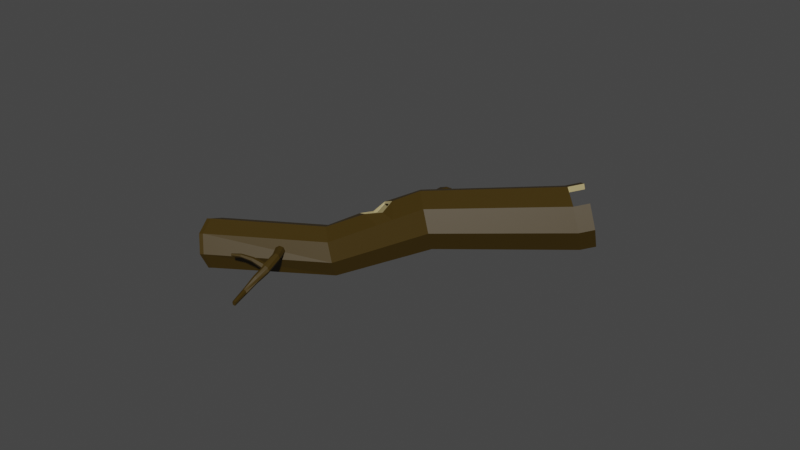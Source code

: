 # Source: PuunRunko.blend  (saved by Blender 3.5.10; exported with 4.5.12 LTS)
import bpy
from mathutils import Matrix  # noqa: F401  (used for matrix-valued properties, if any)

bpy.ops.wm.read_factory_settings(use_empty=True)
scene = bpy.context.scene
scene.name = 'Scene'

# ---- collections
col_collection = bpy.data.collections.new('Collection'); scene.collection.children.link(col_collection)

# ---- materials (node trees are filled in below, after node groups)
mat_wood = bpy.data.materials.new('Wood')
mat_wood.use_transparent_shadow = False
mat_wood_light = bpy.data.materials.new('Wood Light')
mat_wood_light.use_transparent_shadow = False

# ---- material node trees
mat_wood.use_nodes = True; mat_wood.node_tree.nodes.clear()
_N = mat_wood.node_tree.nodes; _L = mat_wood.node_tree.links
n0 = _N.new('ShaderNodeBsdfPrincipled'); n0.name = 'Principled BSDF'; n0.location = (10, 300)
n0.distribution = 'GGX'
n0.subsurface_method = 'RANDOM_WALK_SKIN'
n0.inputs[0].default_value = (0.04445, 0.02583, 0.0, 1.0)
n0.inputs[3].default_value = 1.45
n0.inputs[27].default_value = (0.0, 0.0, 0.0, 1.0)
n0.inputs[28].default_value = 1.0
n1 = _N.new('ShaderNodeOutputMaterial'); n1.name = 'Material Output'; n1.location = (300, 300)
_L.new(n0.outputs[0], n1.inputs[0])
n1.is_active_output = True
mat_wood_light.use_nodes = True; mat_wood_light.node_tree.nodes.clear()
_N = mat_wood_light.node_tree.nodes; _L = mat_wood_light.node_tree.links
n0 = _N.new('ShaderNodeBsdfPrincipled'); n0.name = 'Principled BSDF'; n0.location = (10, 300)
n0.distribution = 'GGX'
n0.subsurface_method = 'RANDOM_WALK_SKIN'
n0.inputs[0].default_value = (0.4575, 0.3715, 0.1735, 1.0)
n0.inputs[3].default_value = 1.45
n0.inputs[27].default_value = (0.0, 0.0, 0.0, 1.0)
n0.inputs[28].default_value = 1.0
n1 = _N.new('ShaderNodeOutputMaterial'); n1.name = 'Material Output'; n1.location = (300, 300)
_L.new(n0.outputs[0], n1.inputs[0])
n1.is_active_output = True

# ---- world
world_world = bpy.data.worlds.new('World'); scene.world = world_world
world_world.use_nodes = True; world_world.node_tree.nodes.clear()
_N = world_world.node_tree.nodes; _L = world_world.node_tree.links
n0 = _N.new('ShaderNodeOutputWorld'); n0.name = 'World Output'; n0.location = (300, 300)
n1 = _N.new('ShaderNodeBackground'); n1.name = 'Background'; n1.location = (10, 300)
n1.inputs[0].default_value = (0.05088, 0.05088, 0.05088, 1.0)
_L.new(n1.outputs[0], n0.inputs[0])
n0.is_active_output = True
world_world.color = (0.05088, 0.05088, 0.05088)
world_world.use_sun_shadow = False
world_world.sun_shadow_jitter_overblur = 0.0

# ---- meshes
me_circle = bpy.data.meshes.new('Circle')
me_circle.from_pydata([(-9.251e-09, 0.8894, 9.42e-10), (-0.6289, 0.6289, -2.894e-08), (-0.8894, -9.536e-09, -4.132e-08), (-0.6289, -0.6289, -2.894e-08), (6.581e-09, -0.8894, 9.42e-10), (0.6289, -0.6289, 3.082e-08), (0.8894, 1.235e-08, 4.32e-08), (0.6289, 0.6289, 3.082e-08), (3.598e-09, 1.086, -7.318e-10), (-0.7679, 0.7679, 5.03e-09), (-1.086, -8.543e-09, 7.417e-09), (-0.7679, -0.7679, 5.03e-09), (-1.524e-09, -1.086, -7.318e-10), (0.7679, -0.7679, -6.494e-09), (1.086, 6.358e-09, -8.881e-09), (0.7679, 0.7679, -6.494e-09), (-0.06929, 0.08566, -4.508), (-0.7764, -0.2072, -4.508), (-1.069, -0.9143, -4.508), (-0.7764, -1.621, -4.508), (-0.06929, -1.914, -4.508), (0.6378, -1.621, -4.508), (0.9307, -0.9143, -4.508), (0.6378, -0.2072, -4.508), (1.857, -0.6893, -7.373), (1.291, -0.9235, -7.373), (1.057, -1.489, -7.373), (1.291, -2.054, -7.373), (1.857, -2.288, -7.373), (2.422, -2.054, -7.373), (2.656, -1.489, -7.373), (2.422, -0.9235, -7.373), (1.194, -1.252, -10.7), (0.6852, -1.514, -10.49), (0.512, -2.116, -10.46), (0.6813, -2.698, -10.54), (1.18, -2.977, -10.76), (1.716, -2.789, -10.99), (1.976, -2.244, -11.09), (1.806, -1.662, -11.01), (-2.015e-09, 1.0, -0.117), (-0.7071, 0.7071, -0.117), (-1.0, 1.058e-16, -0.117), (-0.7071, -0.7071, -0.117), (-2.015e-09, -1.0, -0.117), (0.7071, -0.7071, -0.117), (1.0, 0.0, -0.117), (0.7071, 0.7071, -0.117), (-0.0003324, 0.988, -0.06397), (-0.7024, 0.6976, -0.06679), (-0.9947, -0.004437, -0.07312), (-0.7051, -0.7092, -0.07936), (-0.0003303, -1.002, -0.08156), (0.7041, -0.7089, -0.07837), (0.9936, -0.004438, -0.07177), (0.7016, 0.6975, -0.06591), (-0.06247, -0.02671, -4.476), (-0.6955, -0.2811, -4.467), (-0.9574, -0.9126, -4.474), (-0.6917, -1.542, -4.492), (-0.06023, -1.798, -4.52), (0.5639, -1.538, -4.544), (0.8181, -0.9144, -4.54), (0.5597, -0.2943, -4.509), (1.845, -0.8038, -7.352), (1.363, -1.007, -7.335), (1.17, -1.491, -7.343), (1.369, -1.966, -7.371), (1.847, -2.174, -7.397), (2.338, -1.978, -7.401), (2.541, -1.487, -7.393), (2.334, -1.0, -7.377), (1.291, -1.604, -10.77), (0.8412, -1.661, -10.53), (0.723, -2.125, -10.53), (0.8323, -2.546, -10.6), (1.184, -2.755, -10.78), (1.573, -2.623, -10.95), (1.764, -2.225, -11.02), (1.644, -1.803, -10.95), (2.076, -1.296, -6.41), (1.822, -0.6826, -6.41), (1.526, -2.626, -11.08), (1.822, -1.908, -6.41), (0.342, -1.296, -6.41), (1.144, -1.247, -10.82), (1.209, -0.4287, -6.41), (0.5959, -0.6826, -6.41), (1.23, -0.4449, -5.459), (1.23, -1.765, -5.459), (1.759, -1.665, -11.13), (-0.09023, -0.4449, -5.459), (1.503, -1.105, -5.459), (1.928, -2.247, -11.21), (-0.3636, -1.105, -5.459), (0.5698, -0.1715, -5.459), (1.789, -1.2, -5.934), (1.133, -2.98, -10.88), (-0.01079, -1.2, -5.934), (0.8894, -0.3001, -5.934), (1.526, -0.5637, -5.934), (1.526, -1.837, -5.934), (1.669, -2.792, -11.11), (0.2529, -0.5637, -5.934), (1.966, -1.296, -6.44), (1.741, -0.7646, -6.419), (1.089, -2.027, -6.175), (1.745, -1.831, -6.447), (0.4599, -1.298, -6.385), (0.6442, -1.842, -6.352), (1.208, -0.5443, -6.392), (0.6759, -0.765, -6.377), (1.458, -0.6519, -5.961), (1.462, -1.761, -5.991), (0.341, -1.639, -5.997), (0.3471, -0.649, -5.919), (1.691, -1.205, -5.985), (0.9439, -1.944, -5.733), (0.1202, -1.206, -5.927), (0.9037, -0.4202, -5.933), (1.145, -0.5274, -5.455), (1.149, -1.683, -5.487), (0.1965, -1.845, -5.658), (-0.01592, -0.5209, -5.414), (1.387, -1.104, -5.482), (0.5707, -2.003, -5.493), (-0.255, -1.104, -5.421), (0.5673, -0.2832, -5.426), (1.089, -2.055, -6.18), (1.16, -2.111, -6.244), (0.6434, -1.881, -6.354), (0.6761, -1.933, -6.425), (0.1892, -1.86, -5.665), (0.1332, -1.893, -5.636), (0.5724, -1.997, -5.499), (0.5097, -2.038, -5.392), (1.043, -1.982, -5.712), (0.9477, -1.958, -5.72), (0.3016, -1.729, -6.04), (0.3407, -1.726, -6.028), (1.137, -2.758, -10.91), (1.717, -2.228, -11.15), (1.596, -1.806, -11.07), (1.15, -1.469, -10.82), (-0.6289, 0.6289, 0.5193), (1.118e-07, 0.8894, 0.5193), (1.277e-07, -0.8894, 0.5193), (-0.6289, -0.6289, 0.5193), (0.8894, 1.235e-08, 0.5193), (0.6289, -0.6289, 0.5193), (0.6289, 0.6289, 0.5193), (-0.7679, 0.7679, 0.5193), (1.247e-07, 1.086, 0.5193), (1.196e-07, -1.086, 0.5193), (-0.7679, -0.7679, 0.5193), (1.086, 6.358e-09, 0.5193), (0.7679, -0.7679, 0.5193), (0.7679, 0.7679, 0.5193), (-0.8412, -0.1162, -3.903e-08), (-1.027, -0.1419, 6.976e-09), (-1.015, -1.045, -4.508), (1.101, -1.593, -7.373), (0.5432, -2.224, -10.47), (-0.9459, -0.1307, -0.117), (-0.9412, -0.1347, -0.07427), (-0.9083, -1.029, -4.477), (1.207, -1.579, -7.348), (0.7432, -2.203, -10.54), (0.494, -1.399, -6.379), (0.161, -1.286, -5.94), (-0.1716, -1.241, -5.465), (0.4038, -1.413, -6.412), (0.04693, -1.298, -5.954), (-0.2718, -1.25, -5.492), (-1.039, -0.9886, -4.508), (1.082, -1.548, -7.373), (0.5297, -2.177, -10.47), (-0.9295, -0.9787, -4.476), (1.191, -1.541, -7.346), (0.7344, -2.17, -10.53), (0.4792, -1.355, -6.382), (0.1434, -1.251, -5.934), (-0.2076, -1.181, -5.446), (0.3771, -1.362, -6.411), (0.022, -1.256, -5.945), (-0.3115, -1.188, -5.478), (-0.02819, 0.679, -1.834), (-0.7713, 0.3712, -1.834), (0.715, 0.3712, -1.834), (0.715, -1.115, -1.834), (1.023, -0.372, -1.834), (-0.7713, -1.115, -1.834), (-0.02819, -1.423, -1.834), (-1.079, -0.372, -1.834), (-1.022, -0.5093, -1.834), (-1.047, -0.45, -1.834), (-0.8845, -1.034, -3.346), (-0.9496, -0.8559, -3.316), (-0.8578, -1.144, -3.501), (-0.9504, -0.9805, -3.801), (-0.8851, -1.122, -3.689), (-1.042, -0.6925, -3.616), (-1.015, -0.8026, -3.771), (-1.015, -0.7145, -3.428), (-1.02, -0.7104, -3.463), (-1.018, -0.7122, -3.448), (-1.593, -1.071, -3.554), (-1.597, -0.9148, -3.517), (-1.597, -1.154, -3.691), (-1.62, -0.9802, -3.93), (-1.608, -1.117, -3.847), (-1.619, -0.7406, -3.756), (-1.624, -0.8243, -3.892), (-1.608, -0.778, -3.6), (-1.61, -0.7711, -3.629), (-1.61, -0.7741, -3.616), (-2.335, -0.7529, -3.762), (-2.352, -0.5632, -3.737), (-2.358, -0.8242, -3.904), (-2.331, -0.6353, -4.131), (-2.356, -0.7755, -4.057), (-2.276, -0.4145, -3.941), (-2.298, -0.4858, -4.083), (-2.086, -0.4642, -3.785), (-2.277, -0.4543, -3.816), (-2.277, -0.4582, -3.804), (-2.732, -0.27, -3.907), (-2.68, -0.1512, -3.859), (-2.761, -0.3205, -4.032), (-2.705, -0.1558, -4.219), (-2.75, -0.2732, -4.162), (-2.624, 0.01353, -4.046), (-2.653, -0.03699, -4.172), (-2.635, -0.03378, -3.917), (-2.633, -0.02504, -3.941), (-2.634, -0.02882, -3.93), (-3.324, 0.1087, -4.106), (-3.273, 0.1927, -4.066), (-3.35, 0.07609, -4.203), (-3.29, 0.2004, -4.342), (-3.336, 0.1141, -4.301), (-3.214, 0.3171, -4.205), (-3.24, 0.2845, -4.302), (-3.228, 0.2791, -4.107), (-3.225, 0.2861, -4.125), (-3.226, 0.283, -4.117), (-4.042, 0.5079, -4.328), (-3.997, 0.5719, -4.295), (-4.065, 0.4848, -4.407), (-4.009, 0.5833, -4.517), (-4.051, 0.516, -4.486), (-3.941, 0.6704, -4.405), (-3.964, 0.6473, -4.484), (-3.955, 0.6392, -4.327), (-3.952, 0.645, -4.341), (-3.953, 0.6425, -4.335), (-2.119, -0.7381, -4.071), (-2.097, -0.5867, -4.026), (-2.078, -0.5487, -3.76), (-2.078, -0.5523, -3.748), (-2.133, -0.8772, -3.994), (-2.131, -0.9226, -3.841), (-2.08, -0.5117, -3.886), (-2.114, -0.8477, -3.7), (-2.023, -0.5969, -3.708), (-2.288, -0.6958, -3.66), (-0.9822, -0.7852, -3.372), (-1.603, -0.8464, -3.558), (-2.251, -0.4474, -3.799), (-2.658, -0.0925, -3.888), (-3.25, 0.2359, -4.087), (-3.976, 0.6056, -4.311), (-2.124, -0.7127, -3.645), (-2.246, -0.222, -3.306), (-2.13, -0.2311, -3.29), (-2.086, -0.3123, -3.216), (-2.319, -0.294, -3.248), (-2.276, -0.3752, -3.174), (-2.16, -0.3843, -3.158), (-2.262, 0.1104, -2.884), (-2.173, 0.1067, -2.868), (-2.141, 0.05874, -2.797), (-2.32, 0.06606, -2.829), (-2.289, 0.0181, -2.759), (-2.199, 0.01444, -2.742), (-2.285, 0.4831, -2.577), (-2.229, 0.4809, -2.567), (-2.209, 0.451, -2.523), (-2.321, 0.4556, -2.543), (-2.301, 0.4257, -2.499), (-2.245, 0.4234, -2.489), (2.193, -2.156, -8.789), (2.199, -2.127, -8.912), (2.231, -2.099, -8.683), (2.337, -1.896, -8.723), (2.291, -1.992, -8.655), (2.305, -1.924, -8.952), (2.343, -1.868, -8.845), (2.246, -2.031, -8.979), (2.257, -2.012, -8.974), (2.252, -2.02, -8.976), (2.67, -2.163, -8.885), (2.641, -2.136, -8.983), (2.718, -2.114, -8.805), (2.766, -1.93, -8.85), (2.758, -2.017, -8.791), (2.689, -1.952, -9.027), (2.737, -1.903, -8.948), (2.649, -2.049, -9.042), (2.656, -2.031, -9.039), (2.653, -2.039, -9.04), (3.116, -2.066, -9.189), (3.093, -2.023, -9.305), (3.175, -2.012, -9.119), (3.189, -1.823, -9.163), (3.205, -1.912, -9.108), (3.077, -1.851, -9.321), (3.136, -1.798, -9.251), (2.933, -1.924, -9.286), (3.053, -1.933, -9.329), (3.05, -1.941, -9.33), (3.354, -1.921, -9.502), (3.29, -1.907, -9.564), (3.409, -1.868, -9.452), (3.386, -1.705, -9.483), (3.422, -1.779, -9.445), (3.267, -1.743, -9.596), (3.322, -1.69, -9.546), (3.253, -1.833, -9.603), (3.256, -1.816, -9.602), (3.255, -1.823, -9.602), (3.596, -1.702, -9.867), (3.556, -1.682, -9.921), (3.64, -1.671, -9.824), (3.652, -1.545, -9.849), (3.664, -1.606, -9.816), (3.568, -1.556, -9.945), (3.613, -1.524, -9.902), (3.545, -1.621, -9.953), (3.549, -1.609, -9.952), (3.547, -1.614, -9.952), (4.091, -1.67, -10.13), (4.056, -1.654, -10.17), (4.128, -1.643, -10.09), (4.132, -1.541, -10.11), (4.145, -1.59, -10.09), (4.06, -1.552, -10.19), (4.097, -1.525, -10.15), (4.043, -1.605, -10.19), (4.046, -1.595, -10.19), (4.045, -1.599, -10.19), (3.063, -1.855, -9.07), (3.017, -1.829, -9.161), (2.935, -1.963, -9.243), (2.932, -1.971, -9.244), (3.072, -1.943, -9.014), (3.039, -2.043, -9.026), (2.961, -1.882, -9.233), (2.983, -2.095, -9.098), (2.896, -1.998, -9.216), (3.055, -2.098, -9.235), (2.222, -2.079, -8.946), (2.645, -2.093, -9.013), (3.032, -1.937, -9.331), (3.272, -1.87, -9.584), (3.55, -1.651, -9.937), (4.049, -1.629, -10.18), (2.957, -2.085, -9.19), (2.875, -2.141, -9.578), (2.804, -2.134, -9.549), (2.771, -2.194, -9.512), (2.915, -2.207, -9.569), (2.882, -2.267, -9.532), (2.81, -2.26, -9.503), (2.733, -2.276, -9.873), (2.677, -2.271, -9.853), (2.647, -2.321, -9.836), (2.761, -2.329, -9.875), (2.731, -2.378, -9.858), (2.675, -2.374, -9.838), (2.618, -2.334, -10.16), (2.583, -2.332, -10.15), (2.564, -2.363, -10.14), (2.635, -2.368, -10.16), (2.616, -2.398, -10.15), (2.581, -2.396, -10.14)], [], [(15, 7, 150, 157), (5, 4, 12, 13), (195, 2, 10), (9, 1, 144, 151), (0, 7, 15, 8), (8, 9, 151, 152), (1, 0, 145, 144), (2, 1, 9, 10), (187, 186, 16, 17), (186, 188, 23, 16), (190, 189, 21, 22), (192, 191, 19, 20), (193, 187, 17, 18), (188, 190, 22, 23), (189, 192, 20, 21), (195, 193, 18, 174), (81, 80, 30, 31), (117, 106, 128, 137), (184, 98, 84, 183), (87, 86, 24, 25), (86, 81, 31, 24), (80, 83, 29, 30), (101, 136, 129, 83), (84, 87, 25, 26), (26, 25, 33, 34), (31, 30, 38, 39), (29, 28, 36, 37), (175, 26, 34, 176), (25, 24, 32, 33), (24, 31, 39, 32), (30, 29, 37, 38), (28, 27, 35, 36), (47, 55, 54, 46), (45, 53, 52, 44), (195, 50, 42), (41, 49, 48, 40), (40, 48, 55, 47), (46, 54, 53, 45), (44, 52, 51, 43), (42, 50, 49, 41), (49, 57, 56, 48), (48, 56, 63, 55), (54, 62, 61, 53), (52, 60, 59, 51), (50, 58, 57, 49), (55, 63, 62, 54), (53, 61, 60, 52), (195, 177, 58, 50), (105, 71, 70, 104), (107, 69, 68, 106), (180, 178, 66, 108), (111, 65, 64, 110), (110, 64, 71, 105), (104, 70, 69, 107), (106, 68, 67, 109), (108, 66, 65, 111), (66, 74, 73, 65), (71, 79, 78, 70), (69, 77, 76, 68), (178, 179, 74, 66), (65, 73, 72, 64), (64, 72, 79, 71), (70, 78, 77, 69), (68, 76, 75, 67), (0, 1, 41, 40), (1, 2, 42, 41), (158, 3, 43, 163), (3, 4, 44, 43), (4, 5, 45, 44), (5, 6, 46, 45), (6, 7, 47, 46), (7, 0, 40, 47), (33, 32, 72, 73), (34, 33, 73, 74), (176, 34, 74, 179), (36, 35, 75, 76), (37, 36, 97, 102), (32, 39, 90, 85), (78, 79, 142, 141), (39, 38, 93, 90), (98, 103, 87, 84), (185, 94, 98, 184), (96, 101, 83, 80), (99, 100, 81, 86), (103, 99, 86, 87), (109, 114, 139, 130), (106, 109, 130, 128), (100, 96, 80, 81), (23, 22, 92, 88), (89, 135, 136, 101), (114, 122, 132, 139), (17, 16, 95, 91), (16, 23, 88, 95), (22, 21, 89, 92), (122, 125, 134, 132), (18, 17, 91, 94), (88, 92, 96, 100), (125, 117, 137, 134), (21, 20, 135, 89), (91, 95, 99, 103), (95, 88, 100, 99), (92, 89, 101, 96), (174, 18, 94, 185), (94, 91, 103, 98), (118, 108, 111, 115), (83, 129, 28, 29), (116, 104, 107, 113), (119, 110, 105, 112), (115, 111, 110, 119), (181, 180, 108, 118), (113, 107, 106, 117), (112, 105, 104, 116), (120, 112, 116, 124), (121, 113, 117, 125), (182, 181, 118, 126), (123, 115, 119, 127), (127, 119, 112, 120), (124, 116, 113, 121), (20, 19, 133, 135), (126, 118, 115, 123), (58, 126, 123, 57), (60, 125, 122, 59), (62, 124, 121, 61), (56, 127, 120, 63), (57, 123, 127, 56), (177, 182, 126, 58), (61, 121, 125, 60), (63, 120, 124, 62), (102, 97, 140, 82), (183, 84, 26, 175), (137, 128, 129, 136), (131, 129, 128, 130), (139, 132, 133, 138), (132, 134, 135, 133), (134, 137, 136, 135), (130, 139, 138, 131), (129, 131, 27, 28), (93, 102, 82, 141), (90, 93, 141, 142), (85, 90, 142, 143), (79, 72, 143, 142), (72, 32, 85, 143), (76, 77, 82, 140), (36, 76, 140, 97), (38, 37, 102, 93), (77, 78, 141, 82), (150, 148, 155, 157), (144, 145, 152, 151), (148, 149, 156, 155), (146, 147, 154, 153), (4, 3, 147, 146), (12, 4, 146, 153), (11, 12, 153, 154), (5, 13, 156, 149), (6, 5, 149, 148), (13, 14, 155, 156), (7, 6, 148, 150), (3, 11, 154, 147), (14, 15, 157, 155), (0, 8, 152, 145), (131, 171, 161, 27), (59, 122, 170, 165), (122, 114, 169, 170), (114, 109, 168, 169), (19, 160, 173, 133), (133, 173, 172, 138), (35, 162, 167, 75), (195, 158, 163), (67, 75, 167, 166), (109, 67, 166, 168), (51, 59, 165, 164), (43, 51, 164, 163), (27, 161, 162, 35), (138, 172, 171, 131), (191, 194, 160, 19), (3, 158, 159, 11), (2, 195, 42), (171, 183, 175, 161), (165, 170, 182, 177), (170, 169, 181, 182), (169, 168, 180, 181), (160, 174, 185, 173), (173, 185, 184, 172), (162, 176, 179, 167), (166, 167, 179, 178), (168, 166, 178, 180), (164, 165, 177, 195), (163, 164, 195), (161, 175, 176, 162), (172, 184, 183, 171), (194, 195, 174, 160), (158, 195, 159), (159, 195, 194), (11, 159, 194, 191), (195, 10, 193), (13, 12, 192, 189), (15, 14, 190, 188), (10, 9, 187, 193), (12, 11, 191, 192), (14, 13, 189, 190), (8, 15, 188, 186), (9, 8, 186, 187), (202, 199, 209, 212), (205, 204, 214, 215), (199, 200, 210, 209), (200, 198, 208, 210), (204, 201, 211, 214), (198, 196, 206, 208), (266, 203, 213, 267), (203, 205, 215, 213), (196, 197, 207, 206), (201, 202, 212, 211), (257, 256, 219, 222), (259, 258, 224, 225), (256, 260, 220, 219), (260, 261, 218, 220), (258, 262, 221, 224), (261, 263, 216, 218), (264, 223, 274, 275), (264, 259, 225, 223), (263, 265, 217, 216), (262, 257, 222, 221), (225, 224, 234, 235), (219, 220, 230, 229), (220, 218, 228, 230), (224, 221, 231, 234), (218, 216, 226, 228), (268, 223, 233, 269), (223, 225, 235, 233), (216, 217, 227, 226), (221, 222, 232, 231), (222, 219, 229, 232), (230, 228, 238, 240), (234, 231, 241, 244), (228, 226, 236, 238), (269, 233, 243, 270), (233, 235, 245, 243), (226, 227, 237, 236), (231, 232, 242, 241), (232, 229, 239, 242), (235, 234, 244, 245), (229, 230, 240, 239), (244, 241, 251, 254), (238, 236, 246, 248), (270, 243, 253, 271), (243, 245, 255, 253), (236, 237, 247, 246), (241, 242, 252, 251), (242, 239, 249, 252), (245, 244, 254, 255), (239, 240, 250, 249), (240, 238, 248, 250), (255, 254, 251, 252, 249, 250, 248, 246, 247, 271, 253), (211, 212, 257, 262), (206, 207, 265, 263), (213, 215, 259, 264), (267, 213, 264, 272), (208, 206, 263, 261), (214, 211, 262, 258), (210, 208, 261, 260), (209, 210, 260, 256), (215, 214, 258, 259), (212, 209, 256, 257), (207, 267, 272, 265), (237, 270, 271, 247), (227, 269, 270, 237), (217, 268, 269, 227), (272, 264, 275, 278), (197, 266, 267, 207), (273, 276, 282, 279), (275, 274, 280, 281), (223, 268, 273, 274), (265, 272, 278, 277), (268, 217, 276, 273), (217, 265, 277, 276), (284, 281, 287, 290), (280, 279, 285, 286), (276, 277, 283, 282), (274, 273, 279, 280), (278, 275, 281, 284), (277, 278, 284, 283), (297, 294, 304, 307), (300, 299, 309, 310), (283, 284, 290, 289), (281, 280, 286, 287), (279, 282, 288, 285), (282, 283, 289, 288), (290, 287, 286, 285, 288, 289), (294, 295, 305, 304), (295, 293, 303, 305), (299, 296, 306, 309), (293, 291, 301, 303), (361, 298, 308, 362), (298, 300, 310, 308), (291, 292, 302, 301), (296, 297, 307, 306), (352, 351, 314, 317), (354, 353, 319, 320), (351, 355, 315, 314), (355, 356, 313, 315), (353, 357, 316, 319), (356, 358, 311, 313), (359, 318, 369, 370), (359, 354, 320, 318), (358, 360, 312, 311), (357, 352, 317, 316), (320, 319, 329, 330), (314, 315, 325, 324), (315, 313, 323, 325), (319, 316, 326, 329), (313, 311, 321, 323), (363, 318, 328, 364), (318, 320, 330, 328), (311, 312, 322, 321), (316, 317, 327, 326), (317, 314, 324, 327), (325, 323, 333, 335), (329, 326, 336, 339), (323, 321, 331, 333), (364, 328, 338, 365), (328, 330, 340, 338), (321, 322, 332, 331), (326, 327, 337, 336), (327, 324, 334, 337), (330, 329, 339, 340), (324, 325, 335, 334), (339, 336, 346, 349), (333, 331, 341, 343), (365, 338, 348, 366), (338, 340, 350, 348), (331, 332, 342, 341), (336, 337, 347, 346), (337, 334, 344, 347), (340, 339, 349, 350), (334, 335, 345, 344), (335, 333, 343, 345), (350, 349, 346, 347, 344, 345, 343, 341, 342, 366, 348), (306, 307, 352, 357), (301, 302, 360, 358), (308, 310, 354, 359), (362, 308, 359, 367), (303, 301, 358, 356), (309, 306, 357, 353), (305, 303, 356, 355), (304, 305, 355, 351), (310, 309, 353, 354), (307, 304, 351, 352), (302, 362, 367, 360), (332, 365, 366, 342), (322, 364, 365, 332), (312, 363, 364, 322), (367, 359, 370, 373), (292, 361, 362, 302), (368, 371, 377, 374), (370, 369, 375, 376), (318, 363, 368, 369), (360, 367, 373, 372), (363, 312, 371, 368), (312, 360, 372, 371), (379, 376, 382, 385), (375, 374, 380, 381), (371, 372, 378, 377), (369, 368, 374, 375), (373, 370, 376, 379), (372, 373, 379, 378), (378, 379, 385, 384), (376, 375, 381, 382), (374, 377, 383, 380), (377, 378, 384, 383), (385, 382, 381, 380, 383, 384)])
me_circle.polygons.foreach_set('material_index', [1, 1, 1, 1, 1, 0, 1, 1, 0, 0, 0, 0, 0, 0, 0, 0, 0, 1, 0, 0, 0, 0, 0, 0, 0, 0, 0, 0, 0, 0, 0, 0, 1, 1, 1, 1, 1, 1, 1, 1, 1, 1, 1, 1, 1, 1, 1, 1, 1, 1, 1, 1, 1, 1, 1, 1, 1, 1, 1, 1, 1, 1, 1, 1, 1, 1, 1, 1, 1, 1, 1, 1, 1, 1, 1, 1, 0, 0, 1, 0, 0, 0, 0, 0, 0, 1, 1, 0, 0, 0, 1, 0, 0, 0, 1, 0, 0, 1, 0, 0, 0, 0, 0, 0, 1, 0, 1, 1, 1, 1, 1, 1, 1, 1, 1, 1, 1, 1, 0, 1, 1, 1, 1, 1, 1, 1, 1, 1, 1, 0, 1, 1, 1, 1, 1, 1, 0, 1, 1, 1, 1, 1, 1, 1, 0, 1, 1, 1, 1, 1, 1, 1, 0, 1, 1, 0, 1, 1, 0, 1, 0, 1, 1, 1, 0, 0, 1, 1, 1, 1, 1, 1, 0, 0, 0, 1, 1, 0, 1, 1, 1, 0, 0, 1, 1, 1, 1, 1, 0, 0, 0, 1, 1, 0, 1, 0, 0, 0, 0, 0, 0, 0, 0, 0, 0, 0, 0, 0, 0, 0, 0, 0, 0, 0, 0, 0, 0, 0, 0, 0, 0, 0, 0, 0, 0, 0, 0, 0, 0, 0, 0, 0, 0, 0, 0, 0, 0, 0, 0, 0, 0, 0, 0, 0, 0, 0, 0, 0, 0, 0, 0, 0, 0, 0, 0, 0, 0, 0, 0, 0, 0, 0, 0, 0, 0, 0, 0, 0, 0, 0, 0, 0, 0, 0, 0, 0, 0, 0, 0, 0, 0, 0, 0, 0, 0, 0, 0, 0, 0, 0, 0, 0, 0, 0, 0, 0, 0, 0, 0, 0, 0, 0, 0, 0, 0, 0, 0, 0, 0, 0, 0, 0, 0, 0, 0, 0, 0, 0, 0, 0, 0, 0, 0, 0, 0, 0, 0, 0, 0, 0, 0, 0, 0, 0, 0, 0, 0, 0, 0, 0, 0, 0, 0, 0, 0, 0, 0, 0, 0, 0, 0, 0, 0, 0, 0, 0, 0, 0, 0, 0, 0, 0, 0, 0, 0, 0, 0, 0, 0, 0])
_uv = me_circle.uv_layers.new(name='UVMap')
_uv.uv.foreach_set('vector', [0.0, 0.0, 0.0, 0.0, 0.0, 0.0, 0.0, 0.0, 0.0, 0.0, 0.0, 0.0, 0.0, 0.0, 0.0, 0.0, 0.0, 0.0, 0.0, 0.0, 0.0, 0.0, 0.0, 0.0, 0.0, 0.0, 0.0, 0.0, 0.0, 0.0, 0.0, 0.0, 0.0, 0.0, 0.0, 0.0, 0.0, 0.0, 0.0, 0.0, 0.0, 0.0, 0.0, 0.0, 0.0, 0.0, 0.0, 0.0, 0.0, 0.0, 0.0, 0.0, 0.0, 0.0, 0.0, 0.0, 0.0, 0.0, 0.0, 0.0, 0.0, 0.0, 0.0, 0.0, 0.0, 0.0, 0.0, 0.0, 0.0, 0.0, 0.0, 0.0, 0.0, 0.0, 0.0, 0.0, 0.0, 0.0, 0.0, 0.0, 0.0, 0.0, 0.0, 0.0, 0.0, 0.0, 0.0, 0.0, 0.0, 0.0, 0.0, 0.0, 0.0, 0.0, 0.0, 0.0, 0.0, 0.0, 0.0, 0.0, 0.0, 0.0, 0.0, 0.0, 0.0, 0.0, 0.0, 0.0, 0.0, 0.0, 0.0, 0.0, 0.0, 0.0, 0.0, 0.0, 0.0, 0.0, 0.0, 0.0, 0.0, 0.0, 0.0, 0.0, 0.0, 0.0, 0.0, 0.0, 0.0, 0.0, 0.0, 0.0, 0.0, 0.0, 0.0, 0.0, 0.0, 0.0, 0.0, 0.0, 0.0, 0.0, 0.0, 0.0, 0.0, 0.0, 0.0, 0.0, 0.0, 0.0, 0.0, 0.0, 0.0, 0.0, 0.0, 0.0, 0.0, 0.0, 0.0, 0.0, 0.0, 0.0, 0.0, 0.0, 0.0, 0.0, 0.0, 0.0, 0.0, 0.0, 0.0, 0.0, 0.0, 0.0, 0.0, 0.0, 0.0, 0.0, 0.0, 0.0, 0.0, 0.0, 0.0, 0.0, 0.0, 0.0, 0.0, 0.0, 0.0, 0.0, 0.0, 0.0, 0.0, 0.0, 0.0, 0.0, 0.0, 0.0, 0.0, 0.0, 0.0, 0.0, 0.0, 0.0, 0.0, 0.0, 0.0, 0.0, 0.0, 0.0, 0.0, 0.0, 0.0, 0.0, 0.0, 0.0, 0.0, 0.0, 0.0, 0.0, 0.0, 0.0, 0.0, 0.0, 0.0, 0.0, 0.0, 0.0, 0.0, 0.0, 0.0, 0.0, 0.0, 0.0, 0.0, 0.0, 0.0, 0.0, 0.0, 0.0, 0.0, 0.0, 0.0, 0.0, 0.0, 0.0, 0.0, 0.0, 0.0, 0.0, 0.0, 0.0, 0.0, 0.0, 0.0, 0.0, 0.0, 0.0, 0.0, 0.0, 0.0, 0.0, 0.0, 0.0, 0.0, 0.0, 0.0, 0.0, 0.0, 0.0, 0.0, 0.0, 0.0, 0.0, 0.0, 0.0, 0.0, 0.0, 0.0, 0.0, 0.0, 0.0, 0.0, 0.0, 0.0, 0.0, 0.0, 0.0, 0.0, 0.0, 0.0, 0.0, 0.0, 0.0, 0.0, 0.0, 0.0, 0.0, 0.0, 0.0, 0.0, 0.0, 0.0, 0.0, 0.0, 0.0, 0.0, 0.0, 0.0, 0.0, 0.0, 0.0, 0.0, 0.0, 0.0, 0.0, 0.0, 0.0, 0.0, 0.0, 0.0, 0.0, 0.0, 0.0, 0.0, 0.0, 0.0, 0.0, 0.0, 0.0, 0.0, 0.0, 0.0, 0.0, 0.0, 0.0, 0.0, 0.0, 0.0, 0.0, 0.0, 0.0, 0.0, 0.0, 0.0, 0.0, 0.0, 0.0, 0.0, 0.0, 0.0, 0.0, 0.0, 0.0, 0.0, 0.0, 0.0, 0.0, 0.0, 0.0, 0.0, 0.0, 0.0, 0.0, 0.0, 0.0, 0.0, 0.0, 0.0, 0.0, 0.0, 0.0, 0.0, 0.0, 0.0, 0.0, 0.0, 0.0, 0.0, 0.0, 0.0, 0.0, 0.0, 0.0, 0.0, 0.0, 0.0, 0.0, 0.0, 0.0, 0.0, 0.0, 0.0, 0.0, 0.0, 0.0, 0.0, 0.0, 0.0, 0.0, 0.0, 0.0, 0.0, 0.0, 0.0, 0.0, 0.0, 0.0, 0.0, 0.0, 0.0, 0.0, 0.0, 0.0, 0.0, 0.0, 0.0, 0.0, 0.0, 0.0, 0.0, 0.0, 0.0, 0.0, 0.0, 0.0, 0.0, 0.0, 0.0, 0.0, 0.0, 0.0, 0.0, 0.0, 0.0, 0.0, 0.0, 0.0, 0.0, 0.0, 0.0, 0.0, 0.0, 0.0, 0.0, 0.0, 0.0, 0.0, 0.0, 0.0, 0.0, 0.0, 0.0, 0.0, 0.0, 0.0, 0.0, 0.0, 0.0, 0.0, 0.0, 0.0, 0.0, 0.0, 0.0, 0.0, 0.0, 0.0, 0.0, 0.0, 0.0, 0.0, 0.0, 0.0, 0.0, 0.0, 0.0, 0.0, 0.0, 0.0, 0.0, 0.0, 0.0, 0.0, 0.0, 0.0, 0.0, 0.0, 0.0, 0.0, 0.0, 0.0, 0.0, 0.0, 0.0, 0.0, 0.0, 0.0, 0.0, 0.0, 0.0, 0.0, 0.0, 0.0, 0.0, 0.0, 0.0, 0.0, 0.0, 0.0, 0.0, 0.0, 0.0, 0.0, 0.0, 0.0, 0.0, 0.0, 0.0, 0.0, 0.0, 0.0, 0.0, 0.0, 0.0, 0.0, 0.0, 0.0, 0.0, 0.0, 0.0, 0.0, 0.0, 0.0, 0.0, 0.0, 0.0, 0.0, 0.0, 0.0, 0.0, 0.0, 0.0, 0.0, 0.0, 0.0, 0.0, 0.0, 0.0, 0.0, 0.0, 0.0, 0.0, 0.0, 0.0, 0.0, 0.0, 0.0, 0.0, 0.0, 0.0, 0.0, 0.0, 0.0, 0.0, 0.0, 0.0, 0.0, 0.0, 0.0, 0.0, 0.0, 0.0, 0.0, 0.0, 0.0, 0.0, 0.0, 0.0, 0.0, 0.0, 0.0, 0.0, 0.0, 0.0, 0.0, 0.0, 0.0, 0.0, 0.0, 0.0, 0.0, 0.0, 0.0, 0.0, 0.0, 0.0, 0.0, 0.0, 0.0, 0.0, 0.0, 0.0, 0.0, 0.0, 0.0, 0.0, 0.0, 0.0, 0.0, 0.0, 0.0, 0.0, 0.0, 0.0, 0.0, 0.0, 0.0, 0.0, 0.0, 0.0, 0.0, 0.0, 0.0, 0.0, 0.0, 0.0, 0.0, 0.0, 0.0, 0.0, 0.0, 0.0, 0.0, 0.0, 0.0, 0.0, 0.0, 0.0, 0.0, 0.0, 0.0, 0.0, 0.0, 0.0, 0.0, 0.0, 0.0, 0.0, 0.0, 0.0, 0.0, 0.0, 0.0, 0.0, 0.0, 0.0, 0.0, 0.0, 0.0, 0.0, 0.0, 0.0, 0.0, 0.0, 0.0, 0.0, 0.0, 0.0, 0.0, 0.0, 0.0, 0.0, 0.0, 0.0, 0.0, 0.0, 0.0, 0.0, 0.0, 0.0, 0.0, 0.0, 0.0, 0.0, 0.0, 0.0, 0.0, 0.0, 0.0, 0.0, 0.0, 0.0, 0.0, 0.0, 0.0, 0.0, 0.0, 0.0, 0.0, 0.0, 0.0, 0.0, 0.0, 0.0, 0.0, 0.0, 0.0, 0.0, 0.0, 0.0, 0.0, 0.0, 0.0, 0.0, 0.0, 0.0, 0.0, 0.0, 0.0, 0.0, 0.0, 0.0, 0.0, 0.0, 0.0, 0.0, 0.0, 0.0, 0.0, 0.0, 0.0, 0.0, 0.0, 0.0, 0.0, 0.0, 0.0, 0.0, 0.0, 0.0, 0.0, 0.0, 0.0, 0.0, 0.0, 0.0, 0.0, 0.0, 0.0, 0.0, 0.0, 0.0, 0.0, 0.0, 0.0, 0.0, 0.0, 0.0, 0.0, 0.0, 0.0, 0.0, 0.0, 0.0, 0.0, 0.0, 0.0, 0.0, 0.0, 0.0, 0.0, 0.0, 0.0, 0.0, 0.0, 0.0, 0.0, 0.0, 0.0, 0.0, 0.0, 0.0, 0.0, 0.0, 0.0, 0.0, 0.0, 0.0, 0.0, 0.0, 0.0, 0.0, 0.0, 0.0, 0.0, 0.0, 0.0, 0.0, 0.0, 0.0, 0.0, 0.0, 0.0, 0.0, 0.0, 0.0, 0.0, 0.0, 0.0, 0.0, 0.0, 0.0, 0.0, 0.0, 0.0, 0.0, 0.0, 0.0, 0.0, 0.0, 0.0, 0.0, 0.0, 0.0, 0.0, 0.0, 0.0, 0.0, 0.0, 0.0, 0.0, 0.0, 0.0, 0.0, 0.0, 0.0, 0.0, 0.0, 0.0, 0.0, 0.0, 0.0, 0.0, 0.0, 0.0, 0.0, 0.0, 0.0, 0.0, 0.0, 0.0, 0.0, 0.0, 0.0, 0.0, 0.0, 0.0, 0.0, 0.0, 0.0, 0.0, 0.0, 0.0, 0.0, 0.0, 0.0, 0.0, 0.0, 0.0, 0.0, 0.0, 0.0, 0.0, 0.0, 0.0, 0.0, 0.0, 0.0, 0.0, 0.0, 0.0, 0.0, 0.0, 0.0, 0.0, 0.0, 0.0, 0.0, 0.0, 0.0, 0.0, 0.0, 0.0, 0.0, 0.0, 0.0, 0.0, 0.0, 0.0, 0.0, 0.0, 0.0, 0.0, 0.0, 0.0, 0.0, 0.0, 0.0, 0.0, 0.0, 0.0, 0.0, 0.0, 0.0, 0.0, 0.0, 0.0, 0.0, 0.0, 0.0, 0.0, 0.0, 0.0, 0.0, 0.0, 0.0, 0.0, 0.0, 0.0, 0.0, 0.0, 0.0, 0.0, 0.0, 0.0, 0.0, 0.0, 0.0, 0.0, 0.0, 0.0, 0.0, 0.0, 0.0, 0.0, 0.0, 0.0, 0.0, 0.0, 0.0, 0.0, 0.0, 0.0, 0.0, 0.0, 0.0, 0.0, 0.0, 0.0, 0.0, 0.0, 0.0, 0.0, 0.0, 0.0, 0.0, 0.0, 0.0, 0.0, 0.0, 0.0, 0.0, 0.0, 0.0, 0.0, 0.0, 0.0, 0.0, 0.0, 0.0, 0.0, 0.0, 0.0, 0.0, 0.0, 0.0, 0.0, 0.0, 0.0, 0.0, 0.0, 0.0, 0.0, 0.0, 0.0, 0.0, 0.0, 0.0, 0.0, 0.0, 0.0, 0.0, 0.0, 0.0, 0.0, 0.0, 0.0, 0.0, 0.0, 0.0, 0.0, 0.0, 0.0, 0.0, 0.0, 0.0, 0.0, 0.0, 0.0, 0.0, 0.0, 0.0, 0.0, 0.0, 0.0, 0.0, 0.0, 0.0, 0.0, 0.0, 0.0, 0.0, 0.0, 0.0, 0.0, 0.0, 0.0, 0.0, 0.0, 0.0, 0.0, 0.0, 0.0, 0.0, 0.0, 0.0, 0.0, 0.0, 0.0, 0.0, 0.0, 0.0, 0.0, 0.0, 0.0, 0.0, 0.0, 0.0, 0.0, 0.0, 0.0, 0.0, 0.0, 0.0, 0.0, 0.0, 0.0, 0.0, 0.0, 0.0, 0.0, 0.0, 0.0, 0.0, 0.0, 0.0, 0.0, 0.0, 0.0, 0.0, 0.0, 0.0, 0.0, 0.0, 0.0, 0.0, 0.0, 0.0, 0.0, 0.0, 0.0, 0.0, 0.0, 0.0, 0.0, 0.0, 0.0, 0.0, 0.0, 0.0, 0.0, 0.0, 0.0, 0.0, 0.0, 0.0, 0.0, 0.0, 0.0, 0.0, 0.0, 0.0, 0.0, 0.0, 0.0, 0.0, 0.0, 0.0, 0.0, 0.0, 0.0, 0.0, 0.0, 0.0, 0.0, 0.0, 0.0, 0.0, 0.0, 0.0, 0.0, 0.0, 0.0, 0.0, 0.0, 0.0, 0.0, 0.0, 0.0, 0.0, 0.0, 0.0, 0.0, 0.0, 0.0, 0.0, 0.0, 0.0, 0.0, 0.0, 0.0, 0.0, 0.0, 0.0, 0.0, 0.0, 0.0, 0.0, 0.0, 0.0, 0.0, 0.0, 0.0, 0.0, 0.0, 0.0, 0.0, 0.0, 0.0, 0.0, 0.0, 0.0, 0.0, 0.0, 0.0, 0.0, 0.0, 0.0, 0.0, 0.0, 0.0, 0.0, 0.0, 0.0, 0.0, 0.0, 0.0, 0.0, 0.0, 0.0, 0.0, 0.0, 0.0, 0.0, 0.0, 0.0, 0.0, 0.0, 0.0, 0.0, 0.0, 0.0, 0.0, 0.0, 0.0, 0.0, 0.0, 0.0, 0.0, 0.0, 0.0, 0.0, 0.0, 0.0, 0.0, 0.0, 0.0, 0.0, 0.0, 0.0, 0.0, 0.0, 0.0, 0.0, 0.0, 0.0, 0.0, 0.0, 0.0, 0.0, 0.0, 0.0, 0.0, 0.0, 0.0, 0.0, 0.0, 0.0, 0.0, 0.0, 0.0, 0.0, 0.0, 0.0, 0.0, 0.0, 0.0, 0.0, 0.0, 0.0, 0.0, 0.0, 0.0, 0.0, 0.0, 0.0, 0.0, 0.0, 0.0, 0.0, 0.0, 0.0, 0.0, 0.0, 0.0, 0.0, 0.0, 0.0, 0.0, 0.0, 0.0, 0.0, 0.0, 0.0, 0.0, 0.0, 0.0, 0.0, 0.0, 0.0, 0.0, 0.0, 0.0, 0.0, 0.0, 0.0, 0.0, 0.0, 0.0, 0.0, 0.0, 0.0, 0.0, 0.0, 0.0, 0.0, 0.0, 0.0, 0.0, 0.0, 0.0, 0.0, 0.0, 0.0, 0.0, 0.0, 0.0, 0.0, 0.0, 0.0, 0.0, 0.0, 0.0, 0.0, 0.0, 0.0, 0.0, 0.0, 0.0, 0.0, 0.0, 0.0, 0.0, 0.0, 0.0, 0.0, 0.0, 0.0, 0.0, 0.0, 0.0, 0.0, 0.0, 0.0, 0.0, 0.0, 0.0, 0.0, 0.0, 0.0, 0.0, 0.0, 0.0, 0.0, 0.0, 0.0, 0.0, 0.0, 0.0, 0.0, 0.0, 0.0, 0.0, 0.0, 0.0, 0.0, 0.0, 0.0, 0.0, 0.0, 0.0, 0.0, 0.0, 0.0, 0.0, 0.0, 0.0, 0.0, 0.0, 0.0, 0.0, 0.0, 0.0, 0.0, 0.0, 0.0, 0.0, 0.0, 0.0, 0.0, 0.0, 0.0, 0.0, 0.0, 0.0, 0.0, 0.0, 0.0, 0.0, 0.0, 0.0, 0.0, 0.0, 0.0, 0.0, 0.0, 0.0, 0.0, 0.0, 0.0, 0.0, 0.0, 0.0, 0.0, 0.0, 0.0, 0.0, 0.0, 0.0, 0.0, 0.0, 0.0, 0.0, 0.0, 0.0, 0.0, 0.0, 0.0, 0.0, 0.0, 0.0, 0.0, 0.0, 0.0, 0.0, 0.0, 0.0, 0.0, 0.0, 0.0, 0.0, 0.0, 0.0, 0.0, 0.0, 0.0, 0.0, 0.0, 0.0, 0.0, 0.0, 0.0, 0.0, 0.0, 0.0, 0.0, 0.0, 0.0, 0.0, 0.0, 0.0, 0.0, 0.0, 0.0, 0.0, 0.0, 0.0, 0.0, 0.0, 0.0, 0.0, 0.0, 0.0, 0.0, 0.0, 0.0, 0.0, 0.0, 0.0, 0.0, 0.0, 0.0, 0.0, 0.0, 0.0, 0.0, 0.0, 0.0, 0.0, 0.0, 0.0, 0.0, 0.0, 0.0, 0.0, 0.0, 0.0, 0.0, 0.0, 0.0, 0.0, 0.0, 0.0, 0.0, 0.0, 0.0, 0.0, 0.0, 0.0, 0.0, 0.0, 0.0, 0.0, 0.0, 0.0, 0.0, 0.0, 0.0, 0.0, 0.0, 0.0, 0.0, 0.0, 0.0, 0.0, 0.0, 0.0, 0.0, 0.0, 0.0, 0.0, 0.0, 0.0, 0.0, 0.0, 0.0, 0.0, 0.0, 0.0, 0.0, 0.0, 0.0, 0.0, 0.0, 0.0, 0.0, 0.0, 0.0, 0.0, 0.0, 0.0, 0.0, 0.0, 0.0, 0.0, 0.0, 0.0, 0.0, 0.0, 0.0, 0.0, 0.0, 0.0, 0.0, 0.0, 0.0, 0.0, 0.0, 0.0, 0.0, 0.0, 0.0, 0.0, 0.0, 0.0, 0.0, 0.0, 0.0, 0.0, 0.0, 0.0, 0.0, 0.0, 0.0, 0.0, 0.0, 0.0, 0.0, 0.0, 0.0, 0.0, 0.0, 0.0, 0.0, 0.0, 0.0, 0.0, 0.0, 0.0, 0.0, 0.0, 0.0, 0.0, 0.0, 0.0, 0.0, 0.0, 0.0, 0.0, 0.0, 0.0, 0.0, 0.0, 0.0, 0.0, 0.0, 0.0, 0.0, 0.0, 0.0, 0.0, 0.0, 0.0, 0.0, 0.0, 0.0, 0.0, 0.0, 0.0, 0.0, 0.0, 0.0, 0.0, 0.0, 0.0, 0.0, 0.0, 0.0, 0.0, 0.0, 0.0, 0.0, 0.0, 0.0, 0.0, 0.0, 0.0, 0.0, 0.0, 0.0, 0.0, 0.0, 0.0, 0.0, 0.0, 0.0, 0.0, 0.0, 0.0, 0.0, 0.0, 0.0, 0.0, 0.0, 0.0, 0.0, 0.0, 0.0, 0.0, 0.0, 0.0, 0.0, 0.0, 0.0, 0.0, 0.0, 0.0, 0.0, 0.0, 0.0, 0.0, 0.0, 0.0, 0.0, 0.0, 0.0, 0.0, 0.0, 0.0, 0.0, 0.0, 0.0, 0.0, 0.0, 0.0, 0.0, 0.0, 0.0, 0.0, 0.0, 0.0, 0.0, 0.0, 0.0, 0.0, 0.0, 0.0, 0.0, 0.0, 0.0, 0.0, 0.0, 0.0, 0.0, 0.0, 0.0, 0.0, 0.0, 0.0, 0.0, 0.0, 0.0, 0.0, 0.0, 0.0, 0.0, 0.0, 0.0, 0.0, 0.0, 0.0, 0.0, 0.0, 0.0, 0.0, 0.0, 0.0, 0.0, 0.0, 0.0, 0.0, 0.0, 0.0, 0.0, 0.0, 0.0, 0.0, 0.0, 0.0, 0.0, 0.0, 0.0, 0.0, 0.0, 0.0, 0.0, 0.0, 0.0, 0.0, 0.0, 0.0, 0.0, 0.0, 0.0, 0.0, 0.0, 0.0, 0.0, 0.0, 0.0, 0.0, 0.0, 0.0, 0.0, 0.0, 0.0, 0.0, 0.0, 0.0, 0.0, 0.0, 0.0, 0.0, 0.0, 0.0, 0.0, 0.0, 0.0, 0.0, 0.0, 0.0, 0.0, 0.0, 0.0, 0.0, 0.0, 0.0, 0.0, 0.0, 0.0, 0.0, 0.0, 0.0, 0.0, 0.0, 0.0, 0.0, 0.0, 0.0, 0.0, 0.0, 0.0, 0.0, 0.0, 0.0, 0.0, 0.0, 0.0, 0.0, 0.0, 0.0, 0.0, 0.0, 0.0, 0.0, 0.0, 0.0, 0.0, 0.0, 0.0, 0.0, 0.0, 0.0, 0.0, 0.0, 0.0, 0.0, 0.0, 0.0, 0.0, 0.0, 0.0, 0.0, 0.0, 0.0, 0.0, 0.0, 0.0, 0.0, 0.0, 0.0, 0.0, 0.0, 0.0, 0.0, 0.0, 0.0, 0.0, 0.0, 0.0, 0.0, 0.0, 0.0, 0.0, 0.0, 0.0, 0.0, 0.0, 0.0, 0.0, 0.0, 0.0, 0.0, 0.0, 0.0, 0.0, 0.0, 0.0, 0.0, 0.0, 0.0, 0.0, 0.0, 0.0, 0.0, 0.0, 0.0, 0.0, 0.0, 0.0, 0.0, 0.0, 0.0, 0.0, 0.0, 0.0, 0.0, 0.0, 0.0, 0.0, 0.0, 0.0, 0.0, 0.0, 0.0, 0.0, 0.0, 0.0, 0.0, 0.0, 0.0, 0.0, 0.0, 0.0, 0.0, 0.0, 0.0, 0.0, 0.0, 0.0, 0.0, 0.0, 0.0, 0.0, 0.0, 0.0, 0.0, 0.0, 0.0, 0.0, 0.0, 0.0, 0.0, 0.0, 0.0, 0.0, 0.0, 0.0, 0.0, 0.0, 0.0, 0.0, 0.0, 0.0, 0.0, 0.0, 0.0, 0.0, 0.0, 0.0, 0.0, 0.0, 0.0, 0.0, 0.0, 0.0, 0.0, 0.0, 0.0, 0.0, 0.0, 0.0, 0.0, 0.0, 0.0, 0.0, 0.0, 0.0, 0.0, 0.0, 0.0, 0.0, 0.0, 0.0, 0.0, 0.0, 0.0, 0.0, 0.0, 0.0, 0.0, 0.0, 0.0, 0.0, 0.0, 0.0, 0.0, 0.0, 0.0, 0.0, 0.0, 0.0, 0.0, 0.0, 0.0, 0.0, 0.0, 0.0, 0.0, 0.0, 0.0, 0.0, 0.0, 0.0, 0.0, 0.0, 0.0, 0.0, 0.0, 0.0, 0.0, 0.0, 0.0, 0.0, 0.0, 0.0, 0.0, 0.0, 0.0, 0.0, 0.0, 0.0, 0.0, 0.0, 0.0, 0.0, 0.0, 0.0, 0.0, 0.0, 0.0, 0.0, 0.0, 0.0, 0.0, 0.0, 0.0, 0.0, 0.0, 0.0, 0.0, 0.0, 0.0, 0.0, 0.0, 0.0, 0.0, 0.0, 0.0, 0.0, 0.0, 0.0, 0.0, 0.0, 0.0, 0.0, 0.0, 0.0, 0.0, 0.0, 0.0, 0.0, 0.0, 0.0, 0.0, 0.0, 0.0, 0.0, 0.0, 0.0, 0.0, 0.0, 0.0, 0.0, 0.0, 0.0, 0.0, 0.0, 0.0, 0.0, 0.0, 0.0, 0.0, 0.0, 0.0, 0.0, 0.0, 0.0, 0.0, 0.0, 0.0, 0.0, 0.0, 0.0, 0.0, 0.0, 0.0, 0.0, 0.0, 0.0, 0.0, 0.0, 0.0, 0.0, 0.0, 0.0, 0.0, 0.0, 0.0, 0.0, 0.0, 0.0, 0.0, 0.0, 0.0, 0.0, 0.0, 0.0, 0.0, 0.0, 0.0, 0.0, 0.0, 0.0, 0.0, 0.0, 0.0, 0.0, 0.0, 0.0, 0.0, 0.0, 0.0, 0.0, 0.0, 0.0, 0.0, 0.0, 0.0, 0.0, 0.0, 0.0, 0.0, 0.0, 0.0, 0.0, 0.0, 0.0, 0.0, 0.0, 0.0, 0.0, 0.0, 0.0, 0.0, 0.0, 0.0, 0.0, 0.0, 0.0, 0.0, 0.0, 0.0, 0.0, 0.0, 0.0, 0.0, 0.0, 0.0, 0.0, 0.0, 0.0, 0.0, 0.0, 0.0, 0.0, 0.0, 0.0, 0.0, 0.0, 0.0, 0.0, 0.0, 0.0, 0.0, 0.0, 0.0, 0.0, 0.0, 0.0, 0.0, 0.0, 0.0, 0.0, 0.0, 0.0, 0.0, 0.0, 0.0, 0.0, 0.0, 0.0, 0.0, 0.0, 0.0, 0.0, 0.0, 0.0, 0.0, 0.0, 0.0, 0.0, 0.0, 0.0, 0.0, 0.0, 0.0, 0.0, 0.0, 0.0, 0.0, 0.0, 0.0, 0.0, 0.0, 0.0, 0.0, 0.0, 0.0, 0.0, 0.0, 0.0, 0.0, 0.0, 0.0, 0.0, 0.0, 0.0, 0.0, 0.0, 0.0, 0.0, 0.0, 0.0, 0.0, 0.0, 0.0, 0.0, 0.0, 0.0, 0.0, 0.0, 0.0, 0.0, 0.0, 0.0, 0.0, 0.0, 0.0, 0.0, 0.0, 0.0, 0.0, 0.0, 0.0, 0.0, 0.0, 0.0, 0.0, 0.0, 0.0, 0.0, 0.0, 0.0, 0.0, 0.0, 0.0, 0.0, 0.0, 0.0, 0.0, 0.0, 0.0, 0.0, 0.0, 0.0, 0.0, 0.0, 0.0, 0.0, 0.0, 0.0, 0.0, 0.0, 0.0, 0.0, 0.0, 0.0, 0.0, 0.0, 0.0, 0.0, 0.0, 0.0, 0.0, 0.0, 0.0, 0.0, 0.0, 0.0, 0.0, 0.0, 0.0, 0.0, 0.0, 0.0, 0.0, 0.0, 0.0, 0.0, 0.0, 0.0, 0.0, 0.0, 0.0, 0.0, 0.0, 0.0, 0.0, 0.0, 0.0, 0.0, 0.0, 0.0, 0.0, 0.0, 0.0, 0.0, 0.0, 0.0, 0.0, 0.0, 0.0, 0.0, 0.0, 0.0, 0.0, 0.0, 0.0, 0.0, 0.0, 0.0, 0.0, 0.0, 0.0, 0.0, 0.0, 0.0, 0.0, 0.0, 0.0, 0.0, 0.0, 0.0, 0.0, 0.0, 0.0, 0.0, 0.0, 0.0, 0.0, 0.0, 0.0, 0.0, 0.0, 0.0, 0.0, 0.0, 0.0, 0.0, 0.0, 0.0, 0.0, 0.0, 0.0, 0.0, 0.0, 0.0, 0.0, 0.0, 0.0, 0.0, 0.0, 0.0, 0.0, 0.0, 0.0, 0.0, 0.0, 0.0, 0.0, 0.0, 0.0, 0.0, 0.0, 0.0, 0.0, 0.0, 0.0, 0.0, 0.0, 0.0, 0.0, 0.0, 0.0, 0.0, 0.0, 0.0, 0.0, 0.0, 0.0, 0.0, 0.0, 0.0, 0.0, 0.0, 0.0, 0.0, 0.0, 0.0, 0.0, 0.0, 0.0, 0.0, 0.0, 0.0, 0.0, 0.0, 0.0, 0.0, 0.0, 0.0, 0.0, 0.0, 0.0, 0.0, 0.0, 0.0, 0.0, 0.0, 0.0, 0.0, 0.0, 0.0, 0.0, 0.0, 0.0, 0.0, 0.0, 0.0, 0.0, 0.0, 0.0, 0.0, 0.0, 0.0, 0.0, 0.0, 0.0, 0.0, 0.0, 0.0, 0.0, 0.0, 0.0, 0.0, 0.0, 0.0, 0.0, 0.0, 0.0, 0.0, 0.0, 0.0, 0.0, 0.0, 0.0, 0.0, 0.0, 0.0, 0.0, 0.0, 0.0, 0.0, 0.0, 0.0, 0.0, 0.0, 0.0, 0.0, 0.0, 0.0, 0.0, 0.0, 0.0, 0.0, 0.0, 0.0, 0.0, 0.0, 0.0, 0.0, 0.0, 0.0, 0.0, 0.0, 0.0, 0.0, 0.0, 0.0, 0.0, 0.0, 0.0, 0.0, 0.0, 0.0, 0.0, 0.0, 0.0, 0.0, 0.0, 0.0, 0.0, 0.0, 0.0, 0.0, 0.0, 0.0, 0.0, 0.0, 0.0, 0.0, 0.0, 0.0, 0.0, 0.0, 0.0, 0.0, 0.0, 0.0, 0.0, 0.0, 0.0, 0.0, 0.0, 0.0, 0.0, 0.0, 0.0, 0.0, 0.0, 0.0, 0.0, 0.0, 0.0, 0.0, 0.0, 0.0, 0.0, 0.0, 0.0, 0.0, 0.0, 0.0, 0.0, 0.0, 0.0, 0.0, 0.0, 0.0, 0.0, 0.0, 0.0, 0.0, 0.0, 0.0, 0.0, 0.0, 0.0, 0.0, 0.0, 0.0, 0.0, 0.0, 0.0, 0.0, 0.0, 0.0, 0.0, 0.0, 0.0, 0.0, 0.0, 0.0, 0.0, 0.0, 0.0, 0.0, 0.0, 0.0, 0.0, 0.0, 0.0, 0.0, 0.0, 0.0, 0.0, 0.0, 0.0, 0.0, 0.0, 0.0, 0.0, 0.0, 0.0, 0.0, 0.0, 0.0, 0.0, 0.0, 0.0, 0.0, 0.0, 0.0, 0.0, 0.0, 0.0, 0.0, 0.0, 0.0, 0.0, 0.0, 0.0, 0.0, 0.0, 0.0, 0.0, 0.0, 0.0, 0.0, 0.0, 0.0, 0.0, 0.0, 0.0, 0.0, 0.0, 0.0, 0.0, 0.0, 0.0, 0.0, 0.0, 0.0, 0.0, 0.0, 0.0, 0.0, 0.0, 0.0, 0.0, 0.0, 0.0, 0.0, 0.0, 0.0, 0.0, 0.0, 0.0, 0.0, 0.0, 0.0, 0.0, 0.0, 0.0, 0.0, 0.0, 0.0, 0.0, 0.0, 0.0, 0.0, 0.0, 0.0, 0.0, 0.0, 0.0, 0.0, 0.0, 0.0, 0.0, 0.0, 0.0, 0.0, 0.0, 0.0, 0.0, 0.0, 0.0, 0.0, 0.0, 0.0, 0.0, 0.0, 0.0, 0.0, 0.0, 0.0, 0.0, 0.0, 0.0, 0.0, 0.0, 0.0, 0.0, 0.0, 0.0, 0.0, 0.0, 0.0, 0.0, 0.0, 0.0, 0.0, 0.0, 0.0, 0.0, 0.0, 0.0, 0.0, 0.0, 0.0, 0.0, 0.0, 0.0, 0.0, 0.0, 0.0, 0.0, 0.0, 0.0, 0.0, 0.0, 0.0, 0.0, 0.0, 0.0, 0.0, 0.0, 0.0, 0.0, 0.0, 0.0, 0.0, 0.0, 0.0, 0.0, 0.0, 0.0, 0.0, 0.0, 0.0, 0.0, 0.0, 0.0, 0.0, 0.0, 0.0, 0.0, 0.0, 0.0, 0.0, 0.0, 0.0, 0.0, 0.0, 0.0, 0.0, 0.0, 0.0, 0.0, 0.0, 0.0, 0.0, 0.0, 0.0, 0.0, 0.0, 0.0, 0.0, 0.0, 0.0, 0.0, 0.0, 0.0, 0.0, 0.0, 0.0, 0.0, 0.0, 0.0, 0.0, 0.0, 0.0, 0.0, 0.0, 0.0, 0.0, 0.0, 0.0, 0.0, 0.0, 0.0, 0.0, 0.0, 0.0, 0.0, 0.0, 0.0, 0.0, 0.0, 0.0, 0.0, 0.0, 0.0, 0.0, 0.0, 0.0, 0.0, 0.0, 0.0, 0.0, 0.0, 0.0, 0.0, 0.0, 0.0, 0.0, 0.0, 0.0, 0.0, 0.0, 0.0, 0.0, 0.0, 0.0, 0.0, 0.0, 0.0, 0.0, 0.0, 0.0, 0.0, 0.0, 0.0, 0.0, 0.0, 0.0, 0.0, 0.0, 0.0, 0.0, 0.0, 0.0, 0.0, 0.0, 0.0, 0.0, 0.0, 0.0, 0.0, 0.0, 0.0, 0.0, 0.0, 0.0, 0.0, 0.0, 0.0, 0.0, 0.0, 0.0, 0.0, 0.0, 0.0, 0.0, 0.0, 0.0, 0.0, 0.0, 0.0, 0.0, 0.0, 0.0, 0.0, 0.0, 0.0, 0.0, 0.0, 0.0, 0.0, 0.0, 0.0, 0.0, 0.0, 0.0, 0.0, 0.0, 0.0, 0.0, 0.0, 0.0, 0.0, 0.0, 0.0, 0.0, 0.0, 0.0, 0.0, 0.0, 0.0, 0.0, 0.0, 0.0, 0.0, 0.0, 0.0, 0.0, 0.0, 0.0, 0.0, 0.0, 0.0, 0.0, 0.0, 0.0, 0.0, 0.0, 0.0, 0.0, 0.0, 0.0, 0.0, 0.0, 0.0, 0.0, 0.0, 0.0, 0.0, 0.0, 0.0, 0.0, 0.0, 0.0, 0.0, 0.0, 0.0, 0.0, 0.0, 0.0, 0.0, 0.0, 0.0, 0.0, 0.0, 0.0, 0.0, 0.0, 0.0, 0.0, 0.0, 0.0, 0.0, 0.0, 0.0, 0.0, 0.0, 0.0, 0.0])
me_circle.materials.append(mat_wood)
me_circle.materials.append(mat_wood_light)
me_circle.update()

# ---- objects
ob_circle = bpy.data.objects.new('Circle', me_circle)

# ---- transforms, parenting, visibility, modifiers, constraints
ob_circle.location = (0.0, 0.0, 0.0)
ob_circle.rotation_euler = (-1.371, -0.003352, -0.8359)
ob_circle.scale = (0.6892, 0.6892, 0.6892)

# ---- collection membership
col_collection.objects.link(ob_circle)

# ---- scene / render settings (as saved in the file)
scene.frame_start = 1; scene.frame_end = 250; scene.frame_set(0)
scene.render.engine = 'BLENDER_EEVEE_NEXT'
scene.cycles.sampling_pattern = 'TABULATED_SOBOL'
scene.view_settings.view_transform = 'Filmic'
bpy.context.view_layer.update()

# ---- added for rendering (the .blend has no active camera and no usable light): camera, sun
cam_auto = bpy.data.cameras.new('AutoCamera')
cam_auto.lens = 50.0
cam_auto.sensor_width = 36.0
cam_auto.clip_end = 1000.0
ob_auto_camera = bpy.data.objects.new('AutoCamera', cam_auto)
scene.collection.objects.link(ob_auto_camera)
ob_auto_camera.location = (10.922, -18.9449, 10.8509)
ob_auto_camera.rotation_euler = (1.09748, -7.21219e-08, 0.694738)
scene.camera = ob_auto_camera
light_auto_sun = bpy.data.lights.new('AutoSun', 'SUN')
light_auto_sun.energy = 3.0
light_auto_sun.angle = 0.0523599
ob_auto_sun = bpy.data.objects.new('AutoSun', light_auto_sun)
scene.collection.objects.link(ob_auto_sun)
ob_auto_sun.rotation_euler = (0.872665, 0.174533, 0.523599)
bpy.context.view_layer.update()
